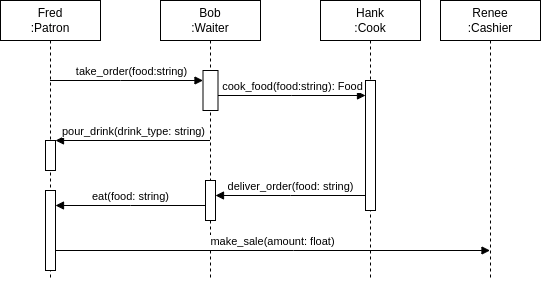

The diagram above was exported from draw.io. Its source (the exported page's mxGraphModel, read from the mxfile embedded in the PNG):
<mxGraphModel dx="2074" dy="1069" grid="1" gridSize="10" guides="1" tooltips="1" connect="1" arrows="1" fold="1" page="1" pageScale="1" pageWidth="850" pageHeight="1100" math="0" shadow="0">
  <root>
    <mxCell id="0" />
    <mxCell id="1" parent="0" />
    <mxCell id="aM9ryv3xv72pqoxQDRHE-1" value="Fred&lt;br&gt;:Patron" style="shape=umlLifeline;perimeter=lifelinePerimeter;whiteSpace=wrap;html=1;container=0;dropTarget=0;collapsible=0;recursiveResize=0;outlineConnect=0;portConstraint=eastwest;newEdgeStyle={&quot;edgeStyle&quot;:&quot;elbowEdgeStyle&quot;,&quot;elbow&quot;:&quot;vertical&quot;,&quot;curved&quot;:0,&quot;rounded&quot;:0};" parent="1" vertex="1">
      <mxGeometry x="40" y="40" width="100" height="280" as="geometry" />
    </mxCell>
    <mxCell id="mZ8JsOd3mdZiqdMnmTd--11" value="" style="html=1;points=[];perimeter=orthogonalPerimeter;outlineConnect=0;targetShapes=umlLifeline;portConstraint=eastwest;newEdgeStyle={&quot;edgeStyle&quot;:&quot;elbowEdgeStyle&quot;,&quot;elbow&quot;:&quot;vertical&quot;,&quot;curved&quot;:0,&quot;rounded&quot;:0};" vertex="1" parent="aM9ryv3xv72pqoxQDRHE-1">
      <mxGeometry x="45" y="140" width="10" height="30" as="geometry" />
    </mxCell>
    <mxCell id="mZ8JsOd3mdZiqdMnmTd--14" value="" style="html=1;points=[];perimeter=orthogonalPerimeter;outlineConnect=0;targetShapes=umlLifeline;portConstraint=eastwest;newEdgeStyle={&quot;edgeStyle&quot;:&quot;elbowEdgeStyle&quot;,&quot;elbow&quot;:&quot;vertical&quot;,&quot;curved&quot;:0,&quot;rounded&quot;:0};" vertex="1" parent="aM9ryv3xv72pqoxQDRHE-1">
      <mxGeometry x="45" y="190" width="10" height="80" as="geometry" />
    </mxCell>
    <mxCell id="aM9ryv3xv72pqoxQDRHE-5" value="Bob&lt;br&gt;:Waiter" style="shape=umlLifeline;perimeter=lifelinePerimeter;whiteSpace=wrap;html=1;container=0;dropTarget=0;collapsible=0;recursiveResize=0;outlineConnect=0;portConstraint=eastwest;newEdgeStyle={&quot;edgeStyle&quot;:&quot;elbowEdgeStyle&quot;,&quot;elbow&quot;:&quot;vertical&quot;,&quot;curved&quot;:0,&quot;rounded&quot;:0};" parent="1" vertex="1">
      <mxGeometry x="200" y="40" width="100" height="280" as="geometry" />
    </mxCell>
    <mxCell id="mZ8JsOd3mdZiqdMnmTd--6" value="" style="html=1;points=[];perimeter=orthogonalPerimeter;outlineConnect=0;targetShapes=umlLifeline;portConstraint=eastwest;newEdgeStyle={&quot;edgeStyle&quot;:&quot;elbowEdgeStyle&quot;,&quot;elbow&quot;:&quot;vertical&quot;,&quot;curved&quot;:0,&quot;rounded&quot;:0};" vertex="1" parent="aM9ryv3xv72pqoxQDRHE-5">
      <mxGeometry x="42.5" y="70" width="15" height="40" as="geometry" />
    </mxCell>
    <mxCell id="mZ8JsOd3mdZiqdMnmTd--19" value="" style="html=1;points=[];perimeter=orthogonalPerimeter;outlineConnect=0;targetShapes=umlLifeline;portConstraint=eastwest;newEdgeStyle={&quot;edgeStyle&quot;:&quot;elbowEdgeStyle&quot;,&quot;elbow&quot;:&quot;vertical&quot;,&quot;curved&quot;:0,&quot;rounded&quot;:0};" vertex="1" parent="aM9ryv3xv72pqoxQDRHE-5">
      <mxGeometry x="45" y="180" width="10" height="40" as="geometry" />
    </mxCell>
    <mxCell id="mZ8JsOd3mdZiqdMnmTd--1" value="Hank&lt;br&gt;:Cook" style="shape=umlLifeline;perimeter=lifelinePerimeter;whiteSpace=wrap;html=1;container=0;dropTarget=0;collapsible=0;recursiveResize=0;outlineConnect=0;portConstraint=eastwest;newEdgeStyle={&quot;edgeStyle&quot;:&quot;elbowEdgeStyle&quot;,&quot;elbow&quot;:&quot;vertical&quot;,&quot;curved&quot;:0,&quot;rounded&quot;:0};" vertex="1" parent="1">
      <mxGeometry x="360" y="40" width="100" height="280" as="geometry" />
    </mxCell>
    <mxCell id="mZ8JsOd3mdZiqdMnmTd--10" value="" style="html=1;points=[];perimeter=orthogonalPerimeter;outlineConnect=0;targetShapes=umlLifeline;portConstraint=eastwest;newEdgeStyle={&quot;edgeStyle&quot;:&quot;elbowEdgeStyle&quot;,&quot;elbow&quot;:&quot;vertical&quot;,&quot;curved&quot;:0,&quot;rounded&quot;:0};" vertex="1" parent="mZ8JsOd3mdZiqdMnmTd--1">
      <mxGeometry x="45" y="80" width="10" height="130" as="geometry" />
    </mxCell>
    <mxCell id="mZ8JsOd3mdZiqdMnmTd--3" value="Renee&lt;br&gt;:Cashier" style="shape=umlLifeline;perimeter=lifelinePerimeter;whiteSpace=wrap;html=1;container=0;dropTarget=0;collapsible=0;recursiveResize=0;outlineConnect=0;portConstraint=eastwest;newEdgeStyle={&quot;edgeStyle&quot;:&quot;elbowEdgeStyle&quot;,&quot;elbow&quot;:&quot;vertical&quot;,&quot;curved&quot;:0,&quot;rounded&quot;:0};" vertex="1" parent="1">
      <mxGeometry x="480" y="40" width="100" height="280" as="geometry" />
    </mxCell>
    <mxCell id="mZ8JsOd3mdZiqdMnmTd--7" value="take_order(food:string)" style="html=1;verticalAlign=bottom;endArrow=block;edgeStyle=elbowEdgeStyle;elbow=vertical;curved=0;rounded=0;" edge="1" target="mZ8JsOd3mdZiqdMnmTd--6" parent="1" source="aM9ryv3xv72pqoxQDRHE-1">
      <mxGeometry x="0.0462" relative="1" as="geometry">
        <mxPoint x="110" y="120" as="sourcePoint" />
        <Array as="points">
          <mxPoint x="160" y="120" />
        </Array>
        <mxPoint x="1" as="offset" />
      </mxGeometry>
    </mxCell>
    <mxCell id="mZ8JsOd3mdZiqdMnmTd--9" value="cook_food(food:string): Food" style="html=1;verticalAlign=bottom;endArrow=block;edgeStyle=elbowEdgeStyle;elbow=vertical;curved=0;rounded=0;" edge="1" parent="1" source="mZ8JsOd3mdZiqdMnmTd--6" target="mZ8JsOd3mdZiqdMnmTd--10">
      <mxGeometry width="80" relative="1" as="geometry">
        <mxPoint x="380" y="360" as="sourcePoint" />
        <mxPoint x="460" y="360" as="targetPoint" />
      </mxGeometry>
    </mxCell>
    <mxCell id="mZ8JsOd3mdZiqdMnmTd--12" value="pour_drink(drink_type: string)" style="html=1;verticalAlign=bottom;endArrow=block;edgeStyle=elbowEdgeStyle;elbow=vertical;curved=0;rounded=0;" edge="1" target="mZ8JsOd3mdZiqdMnmTd--11" parent="1" source="aM9ryv3xv72pqoxQDRHE-5">
      <mxGeometry relative="1" as="geometry">
        <mxPoint x="270" y="190" as="sourcePoint" />
        <mxPoint x="200" y="180" as="targetPoint" />
        <Array as="points">
          <mxPoint x="230" y="190" />
        </Array>
      </mxGeometry>
    </mxCell>
    <mxCell id="mZ8JsOd3mdZiqdMnmTd--16" value="make_sale(amount: float)" style="html=1;verticalAlign=bottom;endArrow=block;edgeStyle=elbowEdgeStyle;elbow=vertical;curved=0;rounded=0;" edge="1" parent="1" source="mZ8JsOd3mdZiqdMnmTd--14" target="mZ8JsOd3mdZiqdMnmTd--3">
      <mxGeometry width="80" relative="1" as="geometry">
        <mxPoint x="380" y="360" as="sourcePoint" />
        <mxPoint x="460" y="360" as="targetPoint" />
        <Array as="points">
          <mxPoint x="333" y="290" />
        </Array>
      </mxGeometry>
    </mxCell>
    <mxCell id="mZ8JsOd3mdZiqdMnmTd--20" value="deliver_order(food: string)" style="html=1;verticalAlign=bottom;endArrow=block;edgeStyle=elbowEdgeStyle;elbow=vertical;curved=0;rounded=0;" edge="1" parent="1" source="mZ8JsOd3mdZiqdMnmTd--10" target="mZ8JsOd3mdZiqdMnmTd--19">
      <mxGeometry width="80" relative="1" as="geometry">
        <mxPoint x="380" y="360" as="sourcePoint" />
        <mxPoint x="460" y="360" as="targetPoint" />
      </mxGeometry>
    </mxCell>
    <mxCell id="mZ8JsOd3mdZiqdMnmTd--21" value="eat(food: string)" style="html=1;verticalAlign=bottom;endArrow=block;edgeStyle=elbowEdgeStyle;elbow=vertical;curved=0;rounded=0;" edge="1" parent="1" source="mZ8JsOd3mdZiqdMnmTd--19" target="mZ8JsOd3mdZiqdMnmTd--14">
      <mxGeometry width="80" relative="1" as="geometry">
        <mxPoint x="380" y="360" as="sourcePoint" />
        <mxPoint x="460" y="360" as="targetPoint" />
        <mxPoint as="offset" />
      </mxGeometry>
    </mxCell>
  </root>
</mxGraphModel>